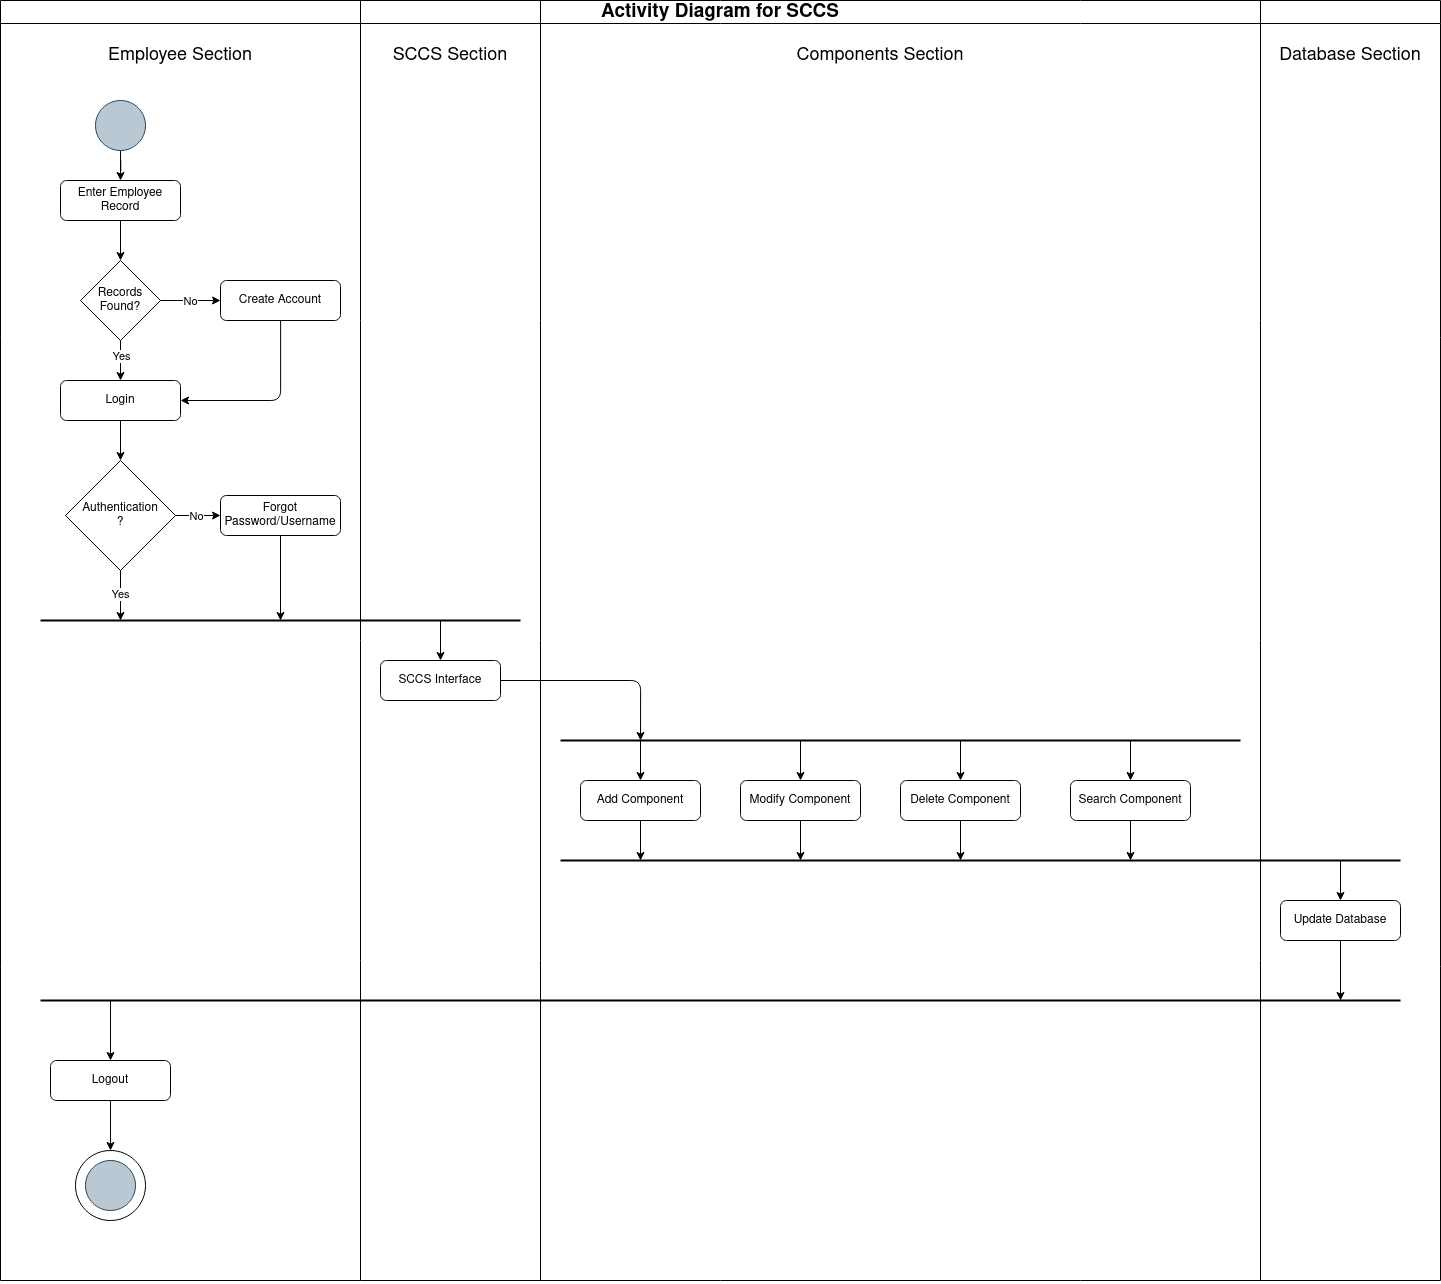

The diagram above was exported from draw.io. Its source (the exported page's mxGraphModel, read from the mxfile embedded in the PNG):
<mxGraphModel dx="3153" dy="2480" grid="1" gridSize="10" guides="1" tooltips="1" connect="1" arrows="1" fold="1" page="1" pageScale="1" pageWidth="850" pageHeight="1100" math="0" shadow="0">
  <root>
    <mxCell id="0" />
    <mxCell id="1" parent="0" />
    <mxCell id="2" style="edgeStyle=orthogonalEdgeStyle;rounded=0;orthogonalLoop=1;jettySize=auto;html=1;entryX=0.5;entryY=0;entryDx=0;entryDy=0;" edge="1" source="3" target="5" parent="1">
      <mxGeometry relative="1" as="geometry" />
    </mxCell>
    <mxCell id="3" value="" style="ellipse;whiteSpace=wrap;html=1;aspect=fixed;fillColor=#bac8d3;strokeColor=#23445d;" vertex="1" parent="1">
      <mxGeometry x="55" y="-220" width="50" height="50" as="geometry" />
    </mxCell>
    <mxCell id="4" style="edgeStyle=orthogonalEdgeStyle;rounded=0;orthogonalLoop=1;jettySize=auto;html=1;entryX=0.5;entryY=0;entryDx=0;entryDy=0;" edge="1" source="5" target="28" parent="1">
      <mxGeometry relative="1" as="geometry" />
    </mxCell>
    <mxCell id="5" value="Enter Employee Record" style="rounded=1;whiteSpace=wrap;html=1;" vertex="1" parent="1">
      <mxGeometry x="20" y="-140" width="120" height="40" as="geometry" />
    </mxCell>
    <mxCell id="6" style="edgeStyle=orthogonalEdgeStyle;rounded=0;orthogonalLoop=1;jettySize=auto;html=1;startArrow=classic;startFill=1;endArrow=none;endFill=0;" edge="1" source="8" parent="1">
      <mxGeometry relative="1" as="geometry">
        <mxPoint x="400" y="300" as="targetPoint" />
      </mxGeometry>
    </mxCell>
    <mxCell id="7" style="edgeStyle=orthogonalEdgeStyle;rounded=1;orthogonalLoop=1;jettySize=auto;html=1;" edge="1" source="8" parent="1">
      <mxGeometry relative="1" as="geometry">
        <mxPoint x="600" y="420" as="targetPoint" />
        <Array as="points">
          <mxPoint x="600" y="360" />
        </Array>
      </mxGeometry>
    </mxCell>
    <mxCell id="8" value="SCCS Interface" style="rounded=1;whiteSpace=wrap;html=1;" vertex="1" parent="1">
      <mxGeometry x="340" y="340" width="120" height="40" as="geometry" />
    </mxCell>
    <mxCell id="9" style="edgeStyle=orthogonalEdgeStyle;rounded=0;orthogonalLoop=1;jettySize=auto;html=1;startArrow=classic;startFill=1;endArrow=none;endFill=0;" edge="1" source="11" parent="1">
      <mxGeometry relative="1" as="geometry">
        <mxPoint x="600" y="420" as="targetPoint" />
      </mxGeometry>
    </mxCell>
    <mxCell id="10" style="edgeStyle=orthogonalEdgeStyle;rounded=0;orthogonalLoop=1;jettySize=auto;html=1;" edge="1" source="11" parent="1">
      <mxGeometry relative="1" as="geometry">
        <mxPoint x="600" y="540" as="targetPoint" />
      </mxGeometry>
    </mxCell>
    <mxCell id="11" value="Add Component" style="rounded=1;whiteSpace=wrap;html=1;" vertex="1" parent="1">
      <mxGeometry x="540" y="460" width="120" height="40" as="geometry" />
    </mxCell>
    <mxCell id="12" style="edgeStyle=orthogonalEdgeStyle;rounded=0;orthogonalLoop=1;jettySize=auto;html=1;startArrow=classic;startFill=1;endArrow=none;endFill=0;" edge="1" source="14" parent="1">
      <mxGeometry relative="1" as="geometry">
        <mxPoint x="760" y="420" as="targetPoint" />
      </mxGeometry>
    </mxCell>
    <mxCell id="13" style="edgeStyle=orthogonalEdgeStyle;rounded=0;orthogonalLoop=1;jettySize=auto;html=1;" edge="1" source="14" parent="1">
      <mxGeometry relative="1" as="geometry">
        <mxPoint x="760" y="540" as="targetPoint" />
      </mxGeometry>
    </mxCell>
    <mxCell id="14" value="Modify Component" style="rounded=1;whiteSpace=wrap;html=1;" vertex="1" parent="1">
      <mxGeometry x="700" y="460" width="120" height="40" as="geometry" />
    </mxCell>
    <mxCell id="15" style="edgeStyle=orthogonalEdgeStyle;rounded=0;orthogonalLoop=1;jettySize=auto;html=1;startArrow=classic;startFill=1;endArrow=none;endFill=0;" edge="1" source="17" parent="1">
      <mxGeometry relative="1" as="geometry">
        <mxPoint x="920" y="420" as="targetPoint" />
      </mxGeometry>
    </mxCell>
    <mxCell id="16" style="edgeStyle=orthogonalEdgeStyle;rounded=0;orthogonalLoop=1;jettySize=auto;html=1;" edge="1" source="17" parent="1">
      <mxGeometry relative="1" as="geometry">
        <mxPoint x="920" y="540" as="targetPoint" />
      </mxGeometry>
    </mxCell>
    <mxCell id="17" value="Delete Component" style="rounded=1;whiteSpace=wrap;html=1;" vertex="1" parent="1">
      <mxGeometry x="860" y="460" width="120" height="40" as="geometry" />
    </mxCell>
    <mxCell id="18" style="edgeStyle=orthogonalEdgeStyle;rounded=0;orthogonalLoop=1;jettySize=auto;html=1;startArrow=classic;startFill=1;endArrow=none;endFill=0;" edge="1" source="20" parent="1">
      <mxGeometry relative="1" as="geometry">
        <mxPoint x="1089.9999999999998" y="420" as="targetPoint" />
      </mxGeometry>
    </mxCell>
    <mxCell id="19" style="edgeStyle=orthogonalEdgeStyle;rounded=0;orthogonalLoop=1;jettySize=auto;html=1;" edge="1" source="20" parent="1">
      <mxGeometry relative="1" as="geometry">
        <mxPoint x="1090" y="540" as="targetPoint" />
      </mxGeometry>
    </mxCell>
    <mxCell id="20" value="Search Component" style="rounded=1;whiteSpace=wrap;html=1;" vertex="1" parent="1">
      <mxGeometry x="1030" y="460" width="120" height="40" as="geometry" />
    </mxCell>
    <mxCell id="21" value="" style="endArrow=none;html=1;rounded=0;strokeWidth=2;" edge="1" parent="1">
      <mxGeometry width="50" height="50" relative="1" as="geometry">
        <mxPoint y="300" as="sourcePoint" />
        <mxPoint x="480" y="300" as="targetPoint" />
      </mxGeometry>
    </mxCell>
    <mxCell id="22" value="" style="endArrow=none;html=1;rounded=0;strokeWidth=2;" edge="1" parent="1">
      <mxGeometry width="50" height="50" relative="1" as="geometry">
        <mxPoint x="520" y="420" as="sourcePoint" />
        <mxPoint x="1200" y="420" as="targetPoint" />
      </mxGeometry>
    </mxCell>
    <mxCell id="23" value="" style="endArrow=none;html=1;rounded=0;strokeWidth=2;" edge="1" parent="1">
      <mxGeometry width="50" height="50" relative="1" as="geometry">
        <mxPoint x="520" y="540" as="sourcePoint" />
        <mxPoint x="1360" y="540" as="targetPoint" />
      </mxGeometry>
    </mxCell>
    <mxCell id="24" style="edgeStyle=orthogonalEdgeStyle;rounded=0;orthogonalLoop=1;jettySize=auto;html=1;entryX=0.5;entryY=0;entryDx=0;entryDy=0;" edge="1" source="28" target="30" parent="1">
      <mxGeometry relative="1" as="geometry" />
    </mxCell>
    <mxCell id="25" value="Yes" style="edgeLabel;html=1;align=center;verticalAlign=middle;resizable=0;points=[];" vertex="1" connectable="0" parent="24">
      <mxGeometry x="-0.2688" relative="1" as="geometry">
        <mxPoint as="offset" />
      </mxGeometry>
    </mxCell>
    <mxCell id="26" style="edgeStyle=orthogonalEdgeStyle;rounded=0;orthogonalLoop=1;jettySize=auto;html=1;entryX=0;entryY=0.5;entryDx=0;entryDy=0;" edge="1" source="28" target="32" parent="1">
      <mxGeometry relative="1" as="geometry" />
    </mxCell>
    <mxCell id="27" value="No" style="edgeLabel;html=1;align=center;verticalAlign=middle;resizable=0;points=[];" vertex="1" connectable="0" parent="26">
      <mxGeometry x="-0.0672" relative="1" as="geometry">
        <mxPoint as="offset" />
      </mxGeometry>
    </mxCell>
    <mxCell id="28" value="Records Found?" style="rhombus;whiteSpace=wrap;html=1;" vertex="1" parent="1">
      <mxGeometry x="40" y="-60" width="80" height="80" as="geometry" />
    </mxCell>
    <mxCell id="29" style="edgeStyle=orthogonalEdgeStyle;rounded=0;orthogonalLoop=1;jettySize=auto;html=1;entryX=0.5;entryY=0;entryDx=0;entryDy=0;" edge="1" source="30" target="37" parent="1">
      <mxGeometry relative="1" as="geometry" />
    </mxCell>
    <mxCell id="30" value="Login" style="rounded=1;whiteSpace=wrap;html=1;" vertex="1" parent="1">
      <mxGeometry x="20" y="60" width="120" height="40" as="geometry" />
    </mxCell>
    <mxCell id="31" style="edgeStyle=orthogonalEdgeStyle;rounded=1;orthogonalLoop=1;jettySize=auto;html=1;entryX=1;entryY=0.5;entryDx=0;entryDy=0;" edge="1" source="32" target="30" parent="1">
      <mxGeometry relative="1" as="geometry">
        <Array as="points">
          <mxPoint x="240" y="80" />
        </Array>
      </mxGeometry>
    </mxCell>
    <mxCell id="32" value="Create Account" style="rounded=1;whiteSpace=wrap;html=1;" vertex="1" parent="1">
      <mxGeometry x="180" y="-40" width="120" height="40" as="geometry" />
    </mxCell>
    <mxCell id="33" style="edgeStyle=orthogonalEdgeStyle;rounded=0;orthogonalLoop=1;jettySize=auto;html=1;" edge="1" source="37" parent="1">
      <mxGeometry relative="1" as="geometry">
        <mxPoint x="80" y="300" as="targetPoint" />
      </mxGeometry>
    </mxCell>
    <mxCell id="34" value="Yes" style="edgeLabel;html=1;align=center;verticalAlign=middle;resizable=0;points=[];" vertex="1" connectable="0" parent="33">
      <mxGeometry x="-0.1108" y="-1" relative="1" as="geometry">
        <mxPoint as="offset" />
      </mxGeometry>
    </mxCell>
    <mxCell id="35" style="edgeStyle=orthogonalEdgeStyle;rounded=0;orthogonalLoop=1;jettySize=auto;html=1;entryX=0;entryY=0.5;entryDx=0;entryDy=0;" edge="1" source="37" target="39" parent="1">
      <mxGeometry relative="1" as="geometry" />
    </mxCell>
    <mxCell id="36" value="No" style="edgeLabel;html=1;align=center;verticalAlign=middle;resizable=0;points=[];" vertex="1" connectable="0" parent="35">
      <mxGeometry x="-0.1401" relative="1" as="geometry">
        <mxPoint as="offset" />
      </mxGeometry>
    </mxCell>
    <mxCell id="37" value="&lt;div&gt;Authentication&lt;/div&gt;?" style="rhombus;whiteSpace=wrap;html=1;" vertex="1" parent="1">
      <mxGeometry x="25" y="140" width="110" height="110" as="geometry" />
    </mxCell>
    <mxCell id="38" style="edgeStyle=orthogonalEdgeStyle;rounded=0;orthogonalLoop=1;jettySize=auto;html=1;" edge="1" source="39" parent="1">
      <mxGeometry relative="1" as="geometry">
        <mxPoint x="240" y="300" as="targetPoint" />
      </mxGeometry>
    </mxCell>
    <mxCell id="39" value="Forgot Password/Username" style="rounded=1;whiteSpace=wrap;html=1;" vertex="1" parent="1">
      <mxGeometry x="180" y="175" width="120" height="40" as="geometry" />
    </mxCell>
    <mxCell id="40" value="" style="endArrow=none;html=1;rounded=0;strokeWidth=2;" edge="1" parent="1">
      <mxGeometry width="50" height="50" relative="1" as="geometry">
        <mxPoint y="680" as="sourcePoint" />
        <mxPoint x="1360" y="680" as="targetPoint" />
      </mxGeometry>
    </mxCell>
    <mxCell id="41" style="edgeStyle=orthogonalEdgeStyle;rounded=0;orthogonalLoop=1;jettySize=auto;html=1;entryX=0.5;entryY=0;entryDx=0;entryDy=0;" edge="1" source="43" target="45" parent="1">
      <mxGeometry relative="1" as="geometry" />
    </mxCell>
    <mxCell id="42" style="edgeStyle=orthogonalEdgeStyle;rounded=0;orthogonalLoop=1;jettySize=auto;html=1;startArrow=classic;startFill=1;endArrow=none;endFill=0;" edge="1" source="43" parent="1">
      <mxGeometry relative="1" as="geometry">
        <mxPoint x="70" y="680" as="targetPoint" />
      </mxGeometry>
    </mxCell>
    <mxCell id="43" value="Logout" style="rounded=1;whiteSpace=wrap;html=1;" vertex="1" parent="1">
      <mxGeometry x="10" y="740" width="120" height="40" as="geometry" />
    </mxCell>
    <mxCell id="44" value="" style="group" vertex="1" connectable="0" parent="1">
      <mxGeometry x="35" y="830" width="70" height="70" as="geometry" />
    </mxCell>
    <mxCell id="45" value="" style="ellipse;whiteSpace=wrap;html=1;aspect=fixed;" vertex="1" parent="44">
      <mxGeometry width="70" height="70" as="geometry" />
    </mxCell>
    <mxCell id="46" value="" style="ellipse;whiteSpace=wrap;html=1;aspect=fixed;fillColor=#bac8d3;strokeColor=#23445d;" vertex="1" parent="44">
      <mxGeometry x="10" y="10" width="50" height="50" as="geometry" />
    </mxCell>
    <mxCell id="47" value="&lt;font style=&quot;font-size: 13px;&quot;&gt;&lt;font style=&quot;font-size: 14px;&quot;&gt;&lt;font style=&quot;font-size: 15px;&quot;&gt;&lt;font style=&quot;font-size: 16px;&quot;&gt;&lt;font style=&quot;font-size: 17px;&quot;&gt;&lt;font style=&quot;font-size: 18px;&quot;&gt;&lt;font style=&quot;font-size: 19px;&quot;&gt;Activity Diagram for SCCS&lt;/font&gt;&lt;/font&gt;&lt;/font&gt;&lt;/font&gt;&lt;/font&gt;&lt;/font&gt;&lt;/font&gt;" style="swimlane;whiteSpace=wrap;html=1;" vertex="1" parent="1">
      <mxGeometry x="-40" y="-320" width="1440" height="1280" as="geometry" />
    </mxCell>
    <mxCell id="48" value="" style="endArrow=none;html=1;rounded=0;strokeWidth=1;exitX=0.25;exitY=0;exitDx=0;exitDy=0;entryX=0.25;entryY=1;entryDx=0;entryDy=0;" edge="1" parent="47">
      <mxGeometry width="50" height="50" relative="1" as="geometry">
        <mxPoint x="540" as="sourcePoint" />
        <mxPoint x="540" y="1280" as="targetPoint" />
      </mxGeometry>
    </mxCell>
    <mxCell id="49" value="" style="endArrow=none;html=1;rounded=0;strokeWidth=1;exitX=0.25;exitY=0;exitDx=0;exitDy=0;entryX=0.25;entryY=1;entryDx=0;entryDy=0;" edge="1" parent="47">
      <mxGeometry width="50" height="50" relative="1" as="geometry">
        <mxPoint x="1260" as="sourcePoint" />
        <mxPoint x="1260" y="1280" as="targetPoint" />
      </mxGeometry>
    </mxCell>
    <mxCell id="50" style="edgeStyle=orthogonalEdgeStyle;rounded=0;orthogonalLoop=1;jettySize=auto;html=1;" edge="1" parent="47" source="52">
      <mxGeometry relative="1" as="geometry">
        <mxPoint x="1340" y="1000" as="targetPoint" />
      </mxGeometry>
    </mxCell>
    <mxCell id="51" style="edgeStyle=orthogonalEdgeStyle;rounded=0;orthogonalLoop=1;jettySize=auto;html=1;startArrow=classic;startFill=1;endArrow=none;endFill=0;" edge="1" parent="47" source="52">
      <mxGeometry relative="1" as="geometry">
        <mxPoint x="1340" y="860" as="targetPoint" />
      </mxGeometry>
    </mxCell>
    <mxCell id="52" value="Update Database" style="rounded=1;whiteSpace=wrap;html=1;" vertex="1" parent="47">
      <mxGeometry x="1280" y="900" width="120" height="40" as="geometry" />
    </mxCell>
    <mxCell id="53" value="&lt;font style=&quot;font-size: 13px;&quot;&gt;&lt;font style=&quot;font-size: 14px;&quot;&gt;&lt;font style=&quot;font-size: 15px;&quot;&gt;&lt;font style=&quot;font-size: 16px;&quot;&gt;&lt;font style=&quot;font-size: 17px;&quot;&gt;&lt;font style=&quot;font-size: 18px;&quot;&gt;Employee Section&lt;/font&gt;&lt;/font&gt;&lt;/font&gt;&lt;/font&gt;&lt;/font&gt;&lt;/font&gt;" style="text;html=1;strokeColor=none;fillColor=none;align=center;verticalAlign=middle;whiteSpace=wrap;rounded=0;" vertex="1" parent="47">
      <mxGeometry x="90" y="30" width="180" height="50" as="geometry" />
    </mxCell>
    <mxCell id="54" value="&lt;font style=&quot;font-size: 18px;&quot;&gt;&lt;font style=&quot;font-size: 18px;&quot;&gt;SCCS Section&lt;/font&gt;&lt;/font&gt;" style="text;html=1;strokeColor=none;fillColor=none;align=center;verticalAlign=middle;whiteSpace=wrap;rounded=0;" vertex="1" parent="47">
      <mxGeometry x="360" y="30" width="180" height="50" as="geometry" />
    </mxCell>
    <mxCell id="55" value="&lt;font style=&quot;font-size: 18px;&quot;&gt;&lt;font style=&quot;font-size: 18px;&quot;&gt;Components Section&lt;/font&gt;&lt;/font&gt;" style="text;html=1;strokeColor=none;fillColor=none;align=center;verticalAlign=middle;whiteSpace=wrap;rounded=0;" vertex="1" parent="47">
      <mxGeometry x="790" y="30" width="180" height="50" as="geometry" />
    </mxCell>
    <mxCell id="56" value="&lt;font style=&quot;font-size: 18px;&quot;&gt;Database&lt;font style=&quot;font-size: 18px;&quot;&gt;&lt;font style=&quot;font-size: 18px;&quot;&gt; Section&lt;/font&gt;&lt;/font&gt;&lt;/font&gt;" style="text;html=1;strokeColor=none;fillColor=none;align=center;verticalAlign=middle;whiteSpace=wrap;rounded=0;" vertex="1" parent="47">
      <mxGeometry x="1260" y="30" width="180" height="50" as="geometry" />
    </mxCell>
    <mxCell id="57" value="" style="endArrow=none;html=1;rounded=0;strokeWidth=1;exitX=0.25;exitY=0;exitDx=0;exitDy=0;entryX=0.25;entryY=1;entryDx=0;entryDy=0;" edge="1" source="47" target="47" parent="1">
      <mxGeometry width="50" height="50" relative="1" as="geometry">
        <mxPoint x="320" y="-290" as="sourcePoint" />
        <mxPoint x="320" y="50" as="targetPoint" />
      </mxGeometry>
    </mxCell>
  </root>
</mxGraphModel>